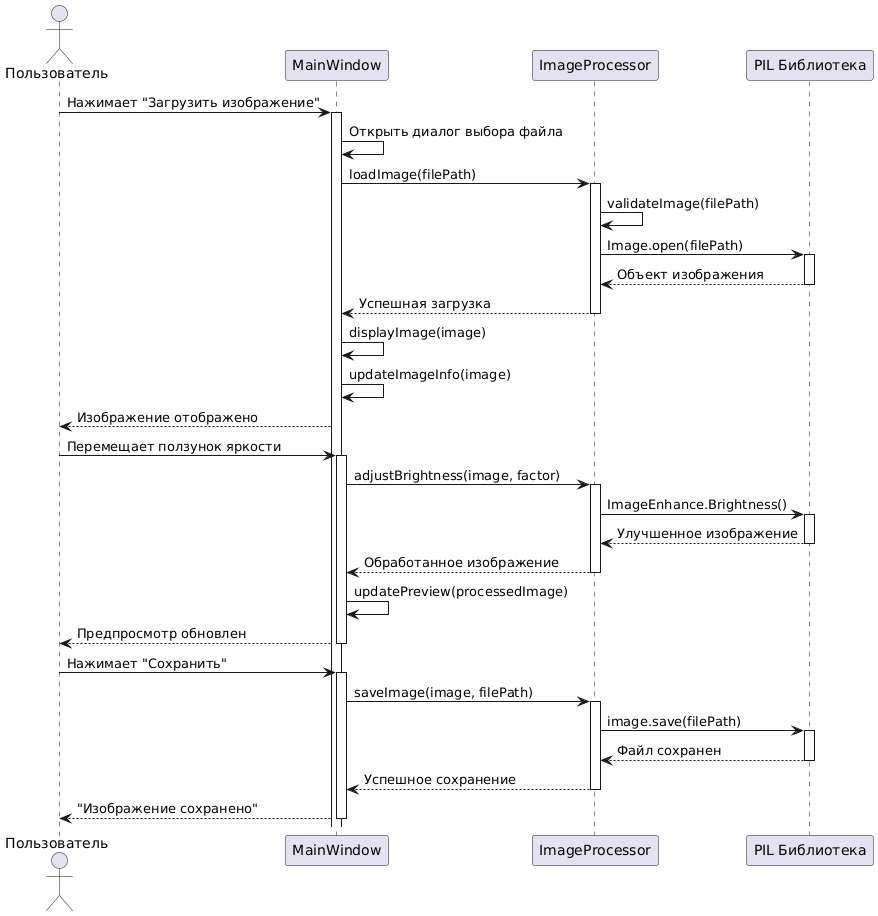

The diagram above was rendered by PlantUML. Its source (embedded in the PNG):
@startuml
actor Пользователь as User
participant "MainWindow" as MW
participant "ImageProcessor" as IP
participant "PIL Библиотека" as PIL

User -> MW: Нажимает "Загрузить изображение"
activate MW

MW -> MW: Открыть диалог выбора файла
MW -> IP: loadImage(filePath)
activate IP

IP -> IP: validateImage(filePath)
IP -> PIL: Image.open(filePath)
activate PIL
PIL --> IP: Объект изображения
deactivate PIL

IP --> MW: Успешная загрузка
deactivate IP

MW -> MW: displayImage(image)
MW -> MW: updateImageInfo(image)
MW --> User: Изображение отображено

User -> MW: Перемещает ползунок яркости
activate MW

MW -> IP: adjustBrightness(image, factor)
activate IP
IP -> PIL: ImageEnhance.Brightness()
activate PIL
PIL --> IP: Улучшенное изображение
deactivate PIL
IP --> MW: Обработанное изображение
deactivate IP

MW -> MW: updatePreview(processedImage)
MW --> User: Предпросмотр обновлен
deactivate MW

User -> MW: Нажимает "Сохранить"
activate MW

MW -> IP: saveImage(image, filePath)
activate IP
IP -> PIL: image.save(filePath)
activate PIL
PIL --> IP: Файл сохранен
deactivate PIL
IP --> MW: Успешное сохранение
deactivate IP

MW --> User: "Изображение сохранено"
deactivate MW
@enduml